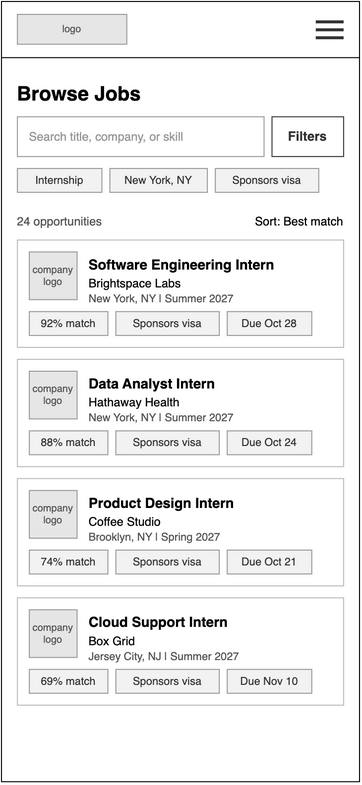

The diagram above was exported from draw.io. Its source (the exported page's mxGraphModel, read from the mxfile embedded in the PNG):
<mxGraphModel grid="1" page="0" gridSize="8" guides="1" tooltips="1" connect="1" arrows="1" fold="1" pageScale="1" pageWidth="850" pageHeight="1100" math="0" shadow="0">
  <root>
    <mxCell id="0" />
    <mxCell id="1" parent="0" />
    <mxCell id="wf08-2" parent="1" style="html=1;whiteSpace=wrap;fontFamily=Helvetica;rounded=0;fillColor=#FFFFFF;strokeColor=#000000;" value="" vertex="1">
      <mxGeometry height="785" width="360" as="geometry" />
    </mxCell>
    <mxCell id="wf08-3" parent="1" style="html=1;whiteSpace=wrap;fontFamily=Helvetica;rounded=0;fillColor=#E6E6E6;strokeColor=#999999;fontColor=#555555;fontSize=10;" value="logo" vertex="1">
      <mxGeometry height="30" width="110" x="16" y="13" as="geometry" />
    </mxCell>
    <mxCell id="wf08-4" parent="1" style="html=1;whiteSpace=wrap;fontFamily=Helvetica;rounded=0;fillColor=#333333;strokeColor=none;" value="" vertex="1">
      <mxGeometry height="3" width="28" x="316" y="19" as="geometry" />
    </mxCell>
    <mxCell id="wf08-5" parent="1" style="html=1;whiteSpace=wrap;fontFamily=Helvetica;rounded=0;fillColor=#333333;strokeColor=none;" value="" vertex="1">
      <mxGeometry height="3" width="28" x="316" y="27" as="geometry" />
    </mxCell>
    <mxCell id="wf08-6" parent="1" style="html=1;whiteSpace=wrap;fontFamily=Helvetica;rounded=0;fillColor=#333333;strokeColor=none;" value="" vertex="1">
      <mxGeometry height="3" width="28" x="316" y="35" as="geometry" />
    </mxCell>
    <mxCell id="wf08-7" parent="1" style="html=1;whiteSpace=wrap;fontFamily=Helvetica;fillColor=#000000;strokeColor=none;rounded=0;" value="" vertex="1">
      <mxGeometry height="1" width="360" y="56" as="geometry" />
    </mxCell>
    <mxCell id="wf08-8" parent="1" style="html=1;whiteSpace=wrap;fontFamily=Helvetica;text;strokeColor=none;fillColor=none;spacing=0;overflow=visible;fontSize=20;fontStyle=1;fontColor=#000000;align=left;verticalAlign=top;rounded=0;" value="Browse Jobs" vertex="1">
      <mxGeometry height="28" width="328" x="16" y="76" as="geometry" />
    </mxCell>
    <mxCell id="wf08-9" parent="1" style="html=1;whiteSpace=wrap;fontFamily=Helvetica;rounded=0;fillColor=#FFFFFF;strokeColor=#999999;align=left;verticalAlign=middle;spacingLeft=10;spacingTop=0;spacingRight=10;fontSize=12;fontColor=#999999;" value="Search title, company, or skill" vertex="1">
      <mxGeometry height="40" width="248" x="16" y="116" as="geometry" />
    </mxCell>
    <mxCell id="wf08-10" parent="1" style="html=1;whiteSpace=wrap;fontFamily=Helvetica;rounded=0;arcSize=0;fontSize=13;fontStyle=1;fillColor=#FFFFFF;strokeColor=#333333;fontColor=#333333;" value="Filters" vertex="1">
      <mxGeometry height="40" width="72" x="272" y="116" as="geometry" />
    </mxCell>
    <mxCell id="wf08-11" parent="1" style="html=1;whiteSpace=wrap;fontFamily=Helvetica;rounded=0;arcSize=0;fontSize=11;fillColor=#F2F2F2;strokeColor=#999999;fontColor=#333333;" value="Internship" vertex="1">
      <mxGeometry height="24" width="85" x="16" y="168" as="geometry" />
    </mxCell>
    <mxCell id="wf08-12" parent="1" style="html=1;whiteSpace=wrap;fontFamily=Helvetica;rounded=0;arcSize=0;fontSize=11;fillColor=#F2F2F2;strokeColor=#999999;fontColor=#333333;" value="New York, NY" vertex="1">
      <mxGeometry height="24" width="98" x="109" y="168" as="geometry" />
    </mxCell>
    <mxCell id="wf08-13" parent="1" style="html=1;whiteSpace=wrap;fontFamily=Helvetica;rounded=0;arcSize=0;fontSize=11;fillColor=#F2F2F2;strokeColor=#999999;fontColor=#333333;" value="Sponsors visa" vertex="1">
      <mxGeometry height="24" width="104" x="215" y="168" as="geometry" />
    </mxCell>
    <mxCell id="wf08-14" parent="1" style="html=1;whiteSpace=wrap;fontFamily=Helvetica;text;strokeColor=none;fillColor=none;spacing=0;overflow=visible;fontSize=12;fontStyle=0;fontColor=#555555;align=left;verticalAlign=top;rounded=0;" value="24 opportunities" vertex="1">
      <mxGeometry height="16" width="160" x="16" y="210" as="geometry" />
    </mxCell>
    <mxCell id="wf08-15" parent="1" style="html=1;whiteSpace=wrap;fontFamily=Helvetica;text;strokeColor=none;fillColor=none;spacing=0;overflow=visible;fontSize=12;fontStyle=0;fontColor=#000000;align=right;verticalAlign=top;rounded=0;" value="Sort: Best match" vertex="1">
      <mxGeometry height="16" width="160" x="184" y="210" as="geometry" />
    </mxCell>
    <mxCell id="wf08-16" parent="1" style="html=1;whiteSpace=wrap;fontFamily=Helvetica;rounded=0;arcSize=0;absoluteArcSize=0;fillColor=#FFFFFF;strokeColor=#BBBBBB;" value="" vertex="1">
      <mxGeometry height="108" width="328" x="16" y="240" as="geometry" />
    </mxCell>
    <mxCell id="wf08-17" parent="1" style="html=1;whiteSpace=wrap;fontFamily=Helvetica;rounded=0;fillColor=#E6E6E6;strokeColor=#999999;fontColor=#555555;fontSize=10;" value="company logo" vertex="1">
      <mxGeometry height="48" width="48" x="28" y="252" as="geometry" />
    </mxCell>
    <mxCell id="wf08-18" parent="1" style="html=1;whiteSpace=wrap;fontFamily=Helvetica;text;strokeColor=none;fillColor=none;spacing=0;overflow=visible;fontSize=14;fontStyle=1;fontColor=#000000;align=left;verticalAlign=top;rounded=0;" value="Software Engineering Intern" vertex="1">
      <mxGeometry height="18" width="244" x="88" y="252" as="geometry" />
    </mxCell>
    <mxCell id="wf08-19" parent="1" style="html=1;whiteSpace=wrap;fontFamily=Helvetica;text;strokeColor=none;fillColor=none;spacing=0;overflow=visible;fontSize=12;fontStyle=0;fontColor=#000000;align=left;verticalAlign=top;rounded=0;" value="Brightspace Labs" vertex="1">
      <mxGeometry height="16" width="240" x="88" y="272" as="geometry" />
    </mxCell>
    <mxCell id="wf08-20" parent="1" style="html=1;whiteSpace=wrap;fontFamily=Helvetica;text;strokeColor=none;fillColor=none;spacing=0;overflow=visible;fontSize=11;fontStyle=0;fontColor=#555555;align=left;verticalAlign=top;rounded=0;" value="New York, NY | Summer 2027" vertex="1">
      <mxGeometry height="16" width="240" x="88" y="288" as="geometry" />
    </mxCell>
    <mxCell id="wf08-21" parent="1" style="html=1;whiteSpace=wrap;fontFamily=Helvetica;rounded=0;arcSize=0;fontSize=11;fillColor=#F2F2F2;strokeColor=#999999;fontColor=#333333;" value="92% match" vertex="1">
      <mxGeometry height="24" width="79" x="28" y="312" as="geometry" />
    </mxCell>
    <mxCell id="wf08-22" parent="1" style="html=1;whiteSpace=wrap;fontFamily=Helvetica;rounded=0;arcSize=0;fontSize=11;fillColor=#F2F2F2;strokeColor=#999999;fontColor=#333333;" value="Sponsors visa" vertex="1">
      <mxGeometry height="24" width="104" x="115" y="312" as="geometry" />
    </mxCell>
    <mxCell id="wf08-23" parent="1" style="html=1;whiteSpace=wrap;fontFamily=Helvetica;rounded=0;arcSize=0;fontSize=11;fillColor=#F2F2F2;strokeColor=#999999;fontColor=#333333;" value="Due Oct 28" vertex="1">
      <mxGeometry height="24" width="85" x="227" y="312" as="geometry" />
    </mxCell>
    <mxCell id="wf08-24" parent="1" style="html=1;whiteSpace=wrap;fontFamily=Helvetica;rounded=0;arcSize=0;absoluteArcSize=0;fillColor=#FFFFFF;strokeColor=#BBBBBB;" value="" vertex="1">
      <mxGeometry height="108" width="328" x="16" y="360" as="geometry" />
    </mxCell>
    <mxCell id="wf08-25" parent="1" style="html=1;whiteSpace=wrap;fontFamily=Helvetica;rounded=0;fillColor=#E6E6E6;strokeColor=#999999;fontColor=#555555;fontSize=10;" value="company logo" vertex="1">
      <mxGeometry height="48" width="48" x="28" y="372" as="geometry" />
    </mxCell>
    <mxCell id="wf08-26" parent="1" style="html=1;whiteSpace=wrap;fontFamily=Helvetica;text;strokeColor=none;fillColor=none;spacing=0;overflow=visible;fontSize=14;fontStyle=1;fontColor=#000000;align=left;verticalAlign=top;rounded=0;" value="Data Analyst Intern" vertex="1">
      <mxGeometry height="18" width="244" x="88" y="372" as="geometry" />
    </mxCell>
    <mxCell id="wf08-27" parent="1" style="html=1;whiteSpace=wrap;fontFamily=Helvetica;text;strokeColor=none;fillColor=none;spacing=0;overflow=visible;fontSize=12;fontStyle=0;fontColor=#000000;align=left;verticalAlign=top;rounded=0;" value="Hathaway Health" vertex="1">
      <mxGeometry height="16" width="240" x="88" y="392" as="geometry" />
    </mxCell>
    <mxCell id="wf08-28" parent="1" style="html=1;whiteSpace=wrap;fontFamily=Helvetica;text;strokeColor=none;fillColor=none;spacing=0;overflow=visible;fontSize=11;fontStyle=0;fontColor=#555555;align=left;verticalAlign=top;rounded=0;" value="New York, NY | Summer 2027" vertex="1">
      <mxGeometry height="16" width="240" x="88" y="408" as="geometry" />
    </mxCell>
    <mxCell id="wf08-29" parent="1" style="html=1;whiteSpace=wrap;fontFamily=Helvetica;rounded=0;arcSize=0;fontSize=11;fillColor=#F2F2F2;strokeColor=#999999;fontColor=#333333;" value="88% match" vertex="1">
      <mxGeometry height="24" width="79" x="28" y="432" as="geometry" />
    </mxCell>
    <mxCell id="wf08-30" parent="1" style="html=1;whiteSpace=wrap;fontFamily=Helvetica;rounded=0;arcSize=0;fontSize=11;fillColor=#F2F2F2;strokeColor=#999999;fontColor=#333333;" value="Sponsors visa" vertex="1">
      <mxGeometry height="24" width="104" x="115" y="432" as="geometry" />
    </mxCell>
    <mxCell id="wf08-31" parent="1" style="html=1;whiteSpace=wrap;fontFamily=Helvetica;rounded=0;arcSize=0;fontSize=11;fillColor=#F2F2F2;strokeColor=#999999;fontColor=#333333;" value="Due Oct 24" vertex="1">
      <mxGeometry height="24" width="85" x="227" y="432" as="geometry" />
    </mxCell>
    <mxCell id="wf08-32" parent="1" style="html=1;whiteSpace=wrap;fontFamily=Helvetica;rounded=0;arcSize=0;absoluteArcSize=0;fillColor=#FFFFFF;strokeColor=#BBBBBB;" value="" vertex="1">
      <mxGeometry height="108" width="328" x="16" y="480" as="geometry" />
    </mxCell>
    <mxCell id="wf08-33" parent="1" style="html=1;whiteSpace=wrap;fontFamily=Helvetica;rounded=0;fillColor=#E6E6E6;strokeColor=#999999;fontColor=#555555;fontSize=10;" value="company logo" vertex="1">
      <mxGeometry height="48" width="48" x="28" y="492" as="geometry" />
    </mxCell>
    <mxCell id="wf08-34" parent="1" style="html=1;whiteSpace=wrap;fontFamily=Helvetica;text;strokeColor=none;fillColor=none;spacing=0;overflow=visible;fontSize=14;fontStyle=1;fontColor=#000000;align=left;verticalAlign=top;rounded=0;" value="Product Design Intern" vertex="1">
      <mxGeometry height="18" width="244" x="88" y="492" as="geometry" />
    </mxCell>
    <mxCell id="wf08-35" parent="1" style="html=1;whiteSpace=wrap;fontFamily=Helvetica;text;strokeColor=none;fillColor=none;spacing=0;overflow=visible;fontSize=12;fontStyle=0;fontColor=#000000;align=left;verticalAlign=top;rounded=0;" value="Coffee Studio" vertex="1">
      <mxGeometry height="16" width="240" x="88" y="512" as="geometry" />
    </mxCell>
    <mxCell id="wf08-36" parent="1" style="html=1;whiteSpace=wrap;fontFamily=Helvetica;text;strokeColor=none;fillColor=none;spacing=0;overflow=visible;fontSize=11;fontStyle=0;fontColor=#555555;align=left;verticalAlign=top;rounded=0;" value="Brooklyn, NY | Spring 2027" vertex="1">
      <mxGeometry height="16" width="240" x="88" y="528" as="geometry" />
    </mxCell>
    <mxCell id="wf08-37" parent="1" style="html=1;whiteSpace=wrap;fontFamily=Helvetica;rounded=0;arcSize=0;fontSize=11;fillColor=#F2F2F2;strokeColor=#999999;fontColor=#333333;" value="74% match" vertex="1">
      <mxGeometry height="24" width="79" x="28" y="552" as="geometry" />
    </mxCell>
    <mxCell id="wf08-38" parent="1" style="html=1;whiteSpace=wrap;fontFamily=Helvetica;rounded=0;arcSize=0;fontSize=11;fillColor=#F2F2F2;strokeColor=#999999;fontColor=#333333;" value="Sponsors visa" vertex="1">
      <mxGeometry height="24" width="104" x="115" y="552" as="geometry" />
    </mxCell>
    <mxCell id="wf08-39" parent="1" style="html=1;whiteSpace=wrap;fontFamily=Helvetica;rounded=0;arcSize=0;fontSize=11;fillColor=#F2F2F2;strokeColor=#999999;fontColor=#333333;" value="Due Oct 21" vertex="1">
      <mxGeometry height="24" width="85" x="227" y="552" as="geometry" />
    </mxCell>
    <mxCell id="wf08-40" parent="1" style="html=1;whiteSpace=wrap;fontFamily=Helvetica;rounded=0;arcSize=0;absoluteArcSize=0;fillColor=#FFFFFF;strokeColor=#BBBBBB;" value="" vertex="1">
      <mxGeometry height="108" width="328" x="16" y="600" as="geometry" />
    </mxCell>
    <mxCell id="wf08-41" parent="1" style="html=1;whiteSpace=wrap;fontFamily=Helvetica;rounded=0;fillColor=#E6E6E6;strokeColor=#999999;fontColor=#555555;fontSize=10;" value="company logo" vertex="1">
      <mxGeometry height="48" width="48" x="28" y="612" as="geometry" />
    </mxCell>
    <mxCell id="wf08-42" parent="1" style="html=1;whiteSpace=wrap;fontFamily=Helvetica;text;strokeColor=none;fillColor=none;spacing=0;overflow=visible;fontSize=14;fontStyle=1;fontColor=#000000;align=left;verticalAlign=top;rounded=0;" value="Cloud Support Intern" vertex="1">
      <mxGeometry height="18" width="244" x="88" y="612" as="geometry" />
    </mxCell>
    <mxCell id="wf08-43" parent="1" style="html=1;whiteSpace=wrap;fontFamily=Helvetica;text;strokeColor=none;fillColor=none;spacing=0;overflow=visible;fontSize=12;fontStyle=0;fontColor=#000000;align=left;verticalAlign=top;rounded=0;" value="Box Grid" vertex="1">
      <mxGeometry height="16" width="240" x="88" y="632" as="geometry" />
    </mxCell>
    <mxCell id="wf08-44" parent="1" style="html=1;whiteSpace=wrap;fontFamily=Helvetica;text;strokeColor=none;fillColor=none;spacing=0;overflow=visible;fontSize=11;fontStyle=0;fontColor=#555555;align=left;verticalAlign=top;rounded=0;" value="Jersey City, NJ | Summer 2027" vertex="1">
      <mxGeometry height="16" width="240" x="88" y="648" as="geometry" />
    </mxCell>
    <mxCell id="wf08-45" parent="1" style="html=1;whiteSpace=wrap;fontFamily=Helvetica;rounded=0;arcSize=0;fontSize=11;fillColor=#F2F2F2;strokeColor=#999999;fontColor=#333333;" value="69% match" vertex="1">
      <mxGeometry height="24" width="79" x="28" y="672" as="geometry" />
    </mxCell>
    <mxCell id="wf08-46" parent="1" style="html=1;whiteSpace=wrap;fontFamily=Helvetica;rounded=0;arcSize=0;fontSize=11;fillColor=#F2F2F2;strokeColor=#999999;fontColor=#333333;" value="Sponsors visa" vertex="1">
      <mxGeometry height="24" width="104" x="115" y="672" as="geometry" />
    </mxCell>
    <mxCell id="wf08-47" parent="1" style="html=1;whiteSpace=wrap;fontFamily=Helvetica;rounded=0;arcSize=0;fontSize=11;fillColor=#F2F2F2;strokeColor=#999999;fontColor=#333333;" value="Due Nov 10" vertex="1">
      <mxGeometry height="24" width="85" x="227" y="672" as="geometry" />
    </mxCell>
  </root>
</mxGraphModel>